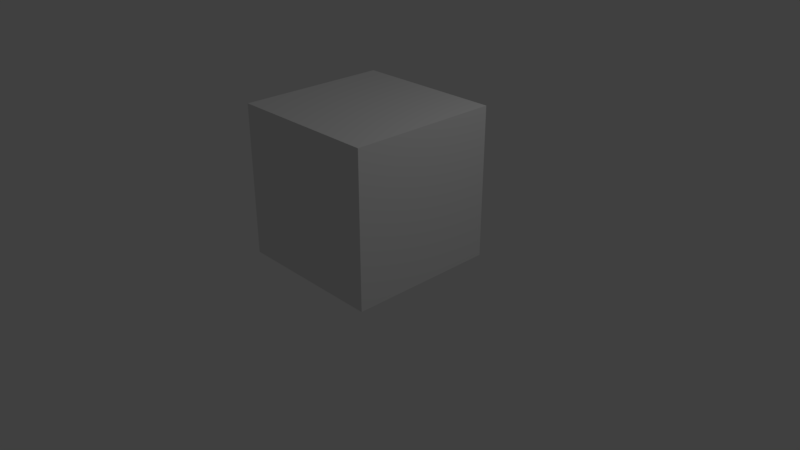 # Source: Wall.blend  (saved by Blender 2.79.0; exported with 4.5.12 LTS)
import bpy
from mathutils import Matrix  # noqa: F401  (used for matrix-valued properties, if any)

bpy.ops.wm.read_factory_settings(use_empty=True)
scene = bpy.context.scene
scene.name = 'Scene'

# ---- collections
col_collection_1 = bpy.data.collections.new('Collection 1'); scene.collection.children.link(col_collection_1)

# ---- materials (node trees are filled in below, after node groups)
mat_material = bpy.data.materials.new('Material')
mat_material.alpha_threshold = 0.0
mat_material.use_transparent_shadow = False
mat_material.roughness = 0.5
mat_material.line_color = (0.0, 0.0, 0.0, 1.0)

# ---- material node trees

# ---- world
world_world = bpy.data.worlds.new('World'); scene.world = world_world
world_world.color = (0.05088, 0.05088, 0.05088)
world_world.use_sun_shadow = False
world_world.sun_shadow_jitter_overblur = 0.0
world_world.cycles.sampling_method = 'MANUAL'

# ---- cameras
cam_camera = bpy.data.cameras.new('Camera')
cam_camera.clip_end = 100.0
cam_camera.lens = 35.0
cam_camera.sensor_width = 32.0
cam_camera.sensor_height = 18.0
cam_camera.ortho_scale = 7.314
cam_camera.dof.focus_distance = 0.0
cam_camera.dof.aperture_fstop = 128.0

# ---- lights
light_lamp = bpy.data.lights.new('Lamp', 'POINT')
light_lamp.transmission_factor = 0.0
light_lamp.cutoff_distance = 30.0
light_lamp.energy = 100.0
light_lamp.shadow_buffer_clip_start = 1.001
light_lamp.shadow_soft_size = 0.1
light_lamp.shadow_maximum_resolution = 0.006
light_lamp.use_absolute_resolution = True

# ---- meshes
me_cube = bpy.data.meshes.new('Cube')
me_cube.from_pydata([(1.0, 1.0, -1.0), (1.0, -1.0, -1.0), (-1.0, -1.0, -1.0), (-1.0, 1.0, -1.0), (1.0, 1.0, 1.0), (1.0, -1.0, 1.0), (-1.0, -1.0, 1.0), (-1.0, 1.0, 1.0)], [], [(0, 1, 2, 3), (4, 7, 6, 5), (0, 4, 5, 1), (1, 5, 6, 2), (2, 6, 7, 3), (4, 0, 3, 7)])
_uv = me_cube.uv_layers.new(name='UVMap')
_uv.uv.foreach_set('vector', [0.0, 0.0, 1.0, 0.0, 1.0, 1.0, 0.0, 1.0, 0.0, 0.0, 1.0, 0.0, 1.0, 1.0, 0.0, 1.0, 0.0, 0.0, 1.0, 0.0, 1.0, 1.0, 0.0, 1.0, 0.0, 0.0, 1.0, 0.0, 1.0, 1.0, 0.0, 1.0, 0.0, 0.0, 1.0, 0.0, 1.0, 1.0, 0.0, 1.0, 0.0, 0.0, 1.0, 0.0, 1.0, 1.0, 0.0, 1.0])
me_cube.materials.append(mat_material)
me_cube.use_remesh_preserve_volume = False
me_cube.use_remesh_preserve_attributes = False
me_cube.use_mirror_vertex_groups = False
me_cube.update()

# ---- objects
ob_cube = bpy.data.objects.new('Cube', me_cube)
ob_lamp = bpy.data.objects.new('Lamp', light_lamp)
ob_camera = bpy.data.objects.new('Camera', cam_camera)

# ---- transforms, parenting, visibility, modifiers, constraints
ob_cube.location = (0.0, 0.0, 1.007)
ob_cube.lock_rotations_4d = False
ob_cube.empty_display_type = 'ARROWS'
ob_cube.lineart.crease_threshold = 0.0
ob_lamp.location = (4.076, 1.005, 5.904)
ob_lamp.rotation_euler = (0.6503, 0.05522, 1.866)
ob_lamp.lock_rotations_4d = False
ob_lamp.empty_display_type = 'ARROWS'
ob_lamp.color = (0.0, 0.0, 0.0, 0.0)
ob_lamp.lineart.crease_threshold = 0.0
ob_camera.location = (7.481, -6.508, 5.344)
ob_camera.rotation_euler = (1.109, 0.0, 0.8149)
ob_camera.lock_rotations_4d = False
ob_camera.empty_display_type = 'ARROWS'
ob_camera.color = (0.0, 0.0, 0.0, 0.0)
ob_camera.display_type = 'WIRE'
ob_camera.lineart.crease_threshold = 0.0

# ---- collection membership
col_collection_1.objects.link(ob_cube)
col_collection_1.objects.link(ob_lamp)
col_collection_1.objects.link(ob_camera)

# ---- scene / render settings (as saved in the file)
scene.camera = ob_camera
scene.frame_start = 1; scene.frame_end = 250; scene.frame_set(1)
scene.render.engine = 'BLENDER_EEVEE_NEXT'
scene.render.resolution_percentage = 50
scene.render.dither_intensity = 0.0
scene.cycles.use_denoising = False
scene.cycles.samples = 128
scene.cycles.sampling_pattern = 'TABULATED_SOBOL'
scene.cycles.use_adaptive_sampling = False
scene.cycles.use_light_tree = False
scene.cycles.blur_glossy = 0.0
scene.cycles.sample_clamp_indirect = 0.0
scene.view_settings.view_transform = 'Standard'
bpy.context.view_layer.update()
